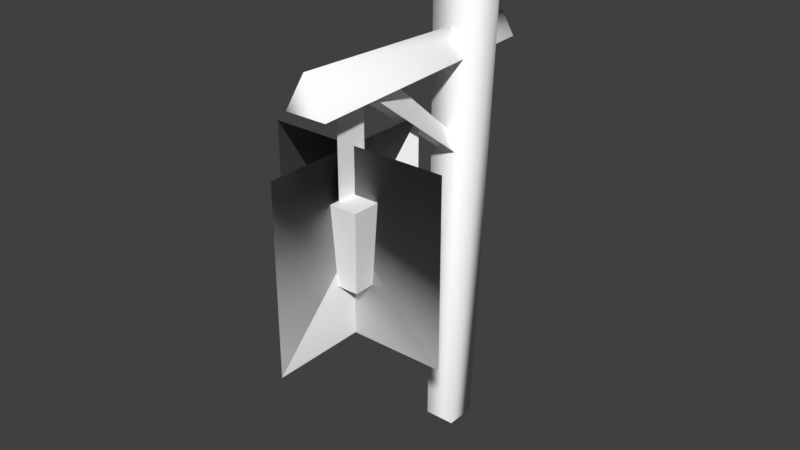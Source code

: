 # Source: lightspot.blend  (saved by Blender 2.78.0; exported with 4.5.12 LTS)
import bpy
from mathutils import Matrix  # noqa: F401  (used for matrix-valued properties, if any)

bpy.ops.wm.read_factory_settings(use_empty=True)
scene = bpy.context.scene
scene.name = 'Scene'

# ---- collections
col_collection_1 = bpy.data.collections.new('Collection 1'); scene.collection.children.link(col_collection_1)

# ---- materials (node trees are filled in below, after node groups)
mat_material = bpy.data.materials.new('Material')
mat_material.alpha_threshold = 0.0
mat_material.use_transparent_shadow = False
mat_material.roughness = 0.5
mat_material.line_color = (0.0, 0.0, 0.0, 1.0)
mat_villagestuff = bpy.data.materials.new('VillageStuff')
mat_villagestuff.alpha_threshold = 0.0
mat_villagestuff.use_transparent_shadow = False
mat_villagestuff.diffuse_color = (0.9961, 0.9961, 0.9961, 1.0)
mat_villagestuff.specular_color = (0.4688, 0.4688, 0.4688)
mat_villagestuff.roughness = 0.5
mat_villagestuff.specular_intensity = 1.0

# ---- material node trees

# ---- world
world_world = bpy.data.worlds.new('World'); scene.world = world_world
world_world.color = (0.05088, 0.05088, 0.05088)
world_world.use_sun_shadow = False
world_world.sun_shadow_jitter_overblur = 0.0
world_world.cycles.sampling_method = 'MANUAL'

# ---- meshes
me_converted_object_2_m0__001 = bpy.data.meshes.new('Converted object 2(m0).001')
me_converted_object_2_m0__001.from_pydata([(-0.9147, -120.1, 172.3), (-0.9147, -120.1, 81.91), (-0.9147, -30.49, 172.3), (-0.9147, -30.49, 81.91)], [], [(0, 1, 2), (3, 2, 1)])
me_converted_object_2_m0__001.polygons.foreach_set('use_smooth', [True] * 2)
_k = set([(1, 2)])
me_converted_object_2_m0__001.attributes.new('sharp_edge', 'BOOLEAN', 'EDGE').data.foreach_set('value', [ (min(e.vertices), max(e.vertices)) in _k for e in me_converted_object_2_m0__001.edges])
_uv = me_converted_object_2_m0__001.uv_layers.new(name='UVMap')
_uv.uv.foreach_set('vector', [0.0, 1.0, 0.0, 0.0, 1.0, 1.0, 1.0, 0.0, 1.0, 1.0, 0.0, 0.0])
me_converted_object_2_m0__001.materials.append(mat_material)
me_converted_object_2_m0__001.use_remesh_preserve_volume = False
me_converted_object_2_m0__001.use_remesh_preserve_attributes = False
me_converted_object_2_m0__001.use_mirror_vertex_groups = False
me_converted_object_2_m0__001.update()
me_converted_object_2_m0__001.normals_split_custom_set([tuple(v) for v in zip(*[iter([-0.4273, 0.5194, 0.74, 0.7691, 0.4597, 0.4441, -0.6069, 0.7133, 0.3505, 0.8245, 0.4119, 0.388, 0.3324, -0.6649, 0.6689, 0.8944, -0.4472, -0.003161])] * 3)])
me_village_lightpost_m0 = bpy.data.meshes.new('Village_Lightpost(m0)')
me_village_lightpost_m0.from_pydata([(0.1293, 28.8, 206.4), (6.654, 28.8, 195.1), (-6.396, 28.8, 195.1), (10.04, 13.25, 250.0), (10.04, -9.954, 250.0), (7.83, -12.62, 0.0), (7.83, 2.954, 0.0), (-7.747, -12.62, 0.0), (7.83, -12.62, 0.0), (-9.958, -9.954, 250.0), (7.83, 2.954, 0.0), (-7.747, 2.954, 0.0), (-9.958, 13.25, 250.0), (-9.958, -9.954, 250.0), (-7.747, 2.954, 0.0), (-7.747, -12.62, 0.0), (10.04, -9.954, 250.0), (10.04, 13.25, 250.0), (-9.958, 13.25, 250.0), (-9.958, -9.954, 250.0), (6.654, 28.8, 195.1), (0.1293, 28.8, 206.4), (0.1293, -101.2, 211.0), (10.61, -101.2, 192.8), (0.1293, 28.8, 206.4), (-6.396, 28.8, 195.1), (-10.35, -101.2, 192.8), (0.1293, -101.2, 211.0), (4.481, -5.701, 145.6), (0.1293, -1.06, 151.5), (0.1293, -63.91, 205.2), (7.57, -71.85, 195.0), (9.52, -84.51, 110.2), (9.52, -66.13, 110.2), (12.83, -62.82, 150.2), (12.83, -87.82, 150.2), (-8.862, -66.13, 110.2), (-8.862, -84.51, 110.2), (-12.17, -87.82, 150.2), (-12.17, -62.82, 150.2), (9.52, -66.13, 110.2), (-8.862, -66.13, 110.2), (-12.17, -62.82, 150.2), (12.83, -62.82, 150.2), (-8.862, -84.51, 110.2), (9.52, -84.51, 110.2), (12.83, -87.82, 150.2), (-12.17, -87.82, 150.2), (12.83, -87.82, 150.2), (12.83, -62.82, 150.2), (-12.17, -62.82, 150.2), (-12.17, -87.82, 150.2), (0.3326, -83.92, 150.1), (0.3326, -67.72, 150.1), (0.3326, -67.72, 194.8), (0.3326, -83.92, 194.8), (0.1293, -101.2, 211.0), (-10.35, -101.2, 192.8), (10.61, -101.2, 192.8), (0.1293, -1.06, 151.5), (-7.311, -71.85, 195.0), (0.1293, -63.91, 205.2), (0.1293, -1.06, 151.5), (-4.223, -5.701, 145.6)], [], [(0, 1, 2), (3, 4, 5), (5, 6, 3), (7, 8, 4), (4, 9, 7), (10, 11, 12), (12, 3, 10), (13, 12, 14), (14, 15, 13), (16, 17, 18), (18, 19, 16), (20, 21, 22), (20, 22, 23), (24, 25, 26), (24, 26, 27), (28, 29, 30), (28, 30, 31), (32, 33, 34), (34, 35, 32), (36, 37, 38), (38, 39, 36), (40, 41, 42), (42, 43, 40), (44, 45, 46), (46, 47, 44), (48, 49, 50), (50, 51, 48), (52, 53, 54), (54, 55, 52), (56, 57, 58), (59, 60, 61), (62, 63, 60)])
me_village_lightpost_m0.polygons.foreach_set('use_smooth', [True] * 32)
_uv = me_village_lightpost_m0.uv_layers.new(name='UVMap')
_uv.uv.foreach_set('vector', [0.4891, 0.4655, 0.4987, 0.4762, 0.4989, 0.4529, 0.9945, 0.7493, 0.9224, 0.7488, 0.9223, 0.008755, 0.9223, 0.008755, 0.9937, 0.008755, 0.9945, 0.7493, 0.9944, 0.007745, 0.9224, 0.007745, 0.9224, 0.7488, 0.9224, 0.7488, 0.9944, 0.7488, 0.9944, 0.007745, 0.9945, 0.005936, 0.9224, 0.005936, 0.9224, 0.7493, 0.9224, 0.7493, 0.9945, 0.7493, 0.9945, 0.005936, 0.992, 0.7497, 0.9224, 0.7493, 0.9226, 0.008755, 0.9226, 0.008755, 0.992, 0.008755, 0.992, 0.7497, 0.9492, 0.7345, 0.9603, 0.7345, 0.9603, 0.7458, 0.9603, 0.7458, 0.9492, 0.7458, 0.9492, 0.7345, 0.9948, 0.006966, 0.9185, 0.006966, 0.9185, 0.748, 0.9948, 0.006966, 0.9185, 0.748, 0.9948, 0.748, 0.9194, 0.007233, 0.9969, 0.007233, 0.9969, 0.7493, 0.9194, 0.007233, 0.9969, 0.7493, 0.9194, 0.7493, 0.9948, 0.006966, 0.9185, 0.006966, 0.9185, 0.5645, 0.9948, 0.006966, 0.9185, 0.5645, 0.9948, 0.5645, 0.5011, 0.4199, 0.5719, 0.4199, 0.5719, 0.5453, 0.5719, 0.5453, 0.5011, 0.5453, 0.5011, 0.4199, 0.5719, 0.4199, 0.5011, 0.4199, 0.5011, 0.5453, 0.5011, 0.5453, 0.5719, 0.5453, 0.5719, 0.4199, 0.5717, 0.4204, 0.5015, 0.4204, 0.5015, 0.5449, 0.5015, 0.5449, 0.5717, 0.5449, 0.5717, 0.4204, 0.5015, 0.4204, 0.5717, 0.4204, 0.5717, 0.5449, 0.5717, 0.5449, 0.5015, 0.5449, 0.5015, 0.4204, 0.2878, 0.4189, 0.3576, 0.4189, 0.3576, 0.4992, 0.3576, 0.4992, 0.2878, 0.4992, 0.2878, 0.4189, 0.5013, 0.5479, 0.5708, 0.5479, 0.5708, 0.7488, 0.5708, 0.7488, 0.5013, 0.7488, 0.5013, 0.5479, 0.4891, 0.4655, 0.4989, 0.4529, 0.4987, 0.4762, 0.9194, 0.007233, 0.9969, 0.5657, 0.9194, 0.5657, 0.9194, 0.007233, 0.9969, 0.007233, 0.9969, 0.5657])
me_village_lightpost_m0.materials.append(mat_villagestuff)
me_village_lightpost_m0.use_remesh_preserve_volume = False
me_village_lightpost_m0.use_remesh_preserve_attributes = False
me_village_lightpost_m0.use_mirror_vertex_groups = False
me_village_lightpost_m0.update()
me_village_lightpost_m0.normals_split_custom_set([tuple(v) for v in zip(*[iter([-0.4272, 0.5194, 0.74, 0.7691, 0.4597, 0.4441, -0.607, 0.7133, 0.3504, 0.8245, 0.4119, 0.388, 0.3324, -0.6648, 0.669, 0.8944, -0.4472, -0.003166, 0.8944, -0.4472, -0.003166, 0.4471, 0.8935, -0.04081, 0.8245, 0.4119, 0.388, -0.4472, -0.8944, 0.005585, 0.8944, -0.4472, -0.003159, 0.3324, -0.6648, 0.669, 0.3324, -0.6648, 0.669, -0.8174, -0.4087, 0.4059, -0.4472, -0.8944, 0.005585, 0.4471, 0.8935, -0.04075, -0.8943, 0.4468, -0.02633, -0.3402, 0.6799, 0.6496, -0.3402, 0.6799, 0.6496, 0.8245, 0.4119, 0.3881, 0.4471, 0.8935, -0.04075, -0.8175, -0.4087, 0.4058, -0.3403, 0.68, 0.6495, -0.8943, 0.4468, -0.02632, -0.8943, 0.4468, -0.02632, -0.4472, -0.8944, 0.005549, -0.8175, -0.4087, 0.4058, 0.3324, -0.6648, 0.669, 0.8245, 0.4119, 0.388, -0.3402, 0.68, 0.6495, -0.3402, 0.68, 0.6495, -0.8175, -0.4087, 0.4059, 0.3324, -0.6648, 0.669, 0.7691, 0.4597, 0.4441, -0.4273, 0.5194, 0.7401, 0.4387, -0.4799, 0.7598, 0.7691, 0.4597, 0.4441, 0.4387, -0.4799, 0.7598, 0.6177, -0.7009, 0.3567, -0.4272, 0.5195, 0.74, -0.607, 0.7133, 0.3505, -0.78, -0.4346, 0.4503, -0.4272, 0.5195, 0.74, -0.78, -0.4346, 0.4503, 0.4387, -0.4799, 0.7598, 0.8658, 0.3248, 0.3806, 0.8658, 0.3248, 0.3806, 0.8658, 0.3248, 0.3806, 0.8658, 0.3248, 0.3806, 0.8658, 0.3248, 0.3806, 0.8658, 0.3248, 0.3806, 0.9966, 0.0, -0.08244, 0.9966, 0.0, -0.08244, 0.9966, 0.0, -0.08244, 0.9966, 0.0, -0.08244, 0.9966, 0.0, -0.08244, 0.9966, 0.0, -0.08244, -0.9966, 0.0, -0.08244, -0.9966, 0.0, -0.08244, -0.9966, 0.0, -0.08244, -0.9966, 0.0, -0.08244, -0.9966, 0.0, -0.08244, -0.9966, 0.0, -0.08244, 0.0, 0.9966, -0.08244, 0.0, 0.9966, -0.08244, 0.0, 0.9966, -0.08244, 0.0, 0.9966, -0.08244, 0.0, 0.9966, -0.08244, 0.0, 0.9966, -0.08244, 0.0, -0.9966, -0.08244, 0.0, -0.9966, -0.08244, 0.0, -0.9966, -0.08244, 0.0, -0.9966, -0.08244, 0.0, -0.9966, -0.08244, 0.0, -0.9966, -0.08244, 0.0, 0.0, 1.0, 0.0, 0.0, 1.0, 0.0, 0.0, 1.0, 0.0, 0.0, 1.0, 0.0, 0.0, 1.0, 0.0, 0.0, 1.0, 1.0, 0.0, -4.465e-07, 1.0, 0.0, -4.465e-07, 1.0, 0.0, -4.465e-07, 1.0, 0.0, -4.465e-07, 1.0, 0.0, -4.465e-07, 1.0, 0.0, -4.465e-07, 0.4386, -0.4799, 0.7598, -0.78, -0.4346, 0.4503, 0.6177, -0.7009, 0.3567, -0.8658, 0.3248, 0.3806, -0.8658, 0.3248, 0.3806, -0.8658, 0.3248, 0.3806, -0.8658, 0.3248, 0.3806, -0.8658, 0.3248, 0.3806, -0.8658, 0.3248, 0.3806])] * 3)])
me_converted_object_2_m0 = bpy.data.meshes.new('Converted object 2(m0)')
me_converted_object_2_m0.from_pydata([(-0.9147, -120.1, 172.3), (-0.9147, -120.1, 81.91), (-0.9147, -30.49, 172.3), (-0.9147, -30.49, 81.91)], [], [(0, 1, 2), (3, 2, 1)])
me_converted_object_2_m0.polygons.foreach_set('use_smooth', [True] * 2)
_k = set([(1, 2)])
me_converted_object_2_m0.attributes.new('sharp_edge', 'BOOLEAN', 'EDGE').data.foreach_set('value', [ (min(e.vertices), max(e.vertices)) in _k for e in me_converted_object_2_m0.edges])
_uv = me_converted_object_2_m0.uv_layers.new(name='UVMap')
_uv.uv.foreach_set('vector', [0.0, 1.0, 0.0, 0.0, 1.0, 1.0, 1.0, 0.0, 1.0, 1.0, 0.0, 0.0])
me_converted_object_2_m0.materials.append(mat_material)
me_converted_object_2_m0.use_remesh_preserve_volume = False
me_converted_object_2_m0.use_remesh_preserve_attributes = False
me_converted_object_2_m0.use_mirror_vertex_groups = False
me_converted_object_2_m0.update()
me_converted_object_2_m0.normals_split_custom_set([tuple(v) for v in zip(*[iter([-0.4273, 0.5194, 0.74, 0.7691, 0.4597, 0.4441, -0.6069, 0.7133, 0.3505, 0.8245, 0.4119, 0.388, 0.3324, -0.6649, 0.6689, 0.8944, -0.4472, -0.003161])] * 3)])

# ---- objects
ob_converted_object_2_m0__001 = bpy.data.objects.new('Converted object 2(m0).001', me_converted_object_2_m0__001)
ob_village_lightpost_m0 = bpy.data.objects.new('Village_Lightpost(m0)', me_village_lightpost_m0)
ob_converted_object_2_m0 = bpy.data.objects.new('Converted object 2(m0)', me_converted_object_2_m0)

# ---- transforms, parenting, visibility, modifiers, constraints
ob_converted_object_2_m0__001.location = (0.0, 0.0, 0.0)
ob_converted_object_2_m0__001.rotation_euler = (1.748e-07, -0.0, 0.0)
ob_converted_object_2_m0__001.scale = (0.01617, 0.01617, 0.01617)
ob_converted_object_2_m0__001.lineart.crease_threshold = 0.0
ob_village_lightpost_m0.location = (0.0, 0.0, 0.0)
ob_village_lightpost_m0.rotation_euler = (1.748e-07, -0.0, 0.0)
ob_village_lightpost_m0.scale = (0.01617, 0.01617, 0.01617)
ob_village_lightpost_m0.lineart.crease_threshold = 0.0
ob_converted_object_2_m0.location = (-1.2, -1.184, 0.0)
ob_converted_object_2_m0.rotation_euler = (1.748e-07, -0.0, 1.571)
ob_converted_object_2_m0.scale = (0.01617, 0.01617, 0.01617)
ob_converted_object_2_m0.lineart.crease_threshold = 0.0

# ---- collection membership
col_collection_1.objects.link(ob_converted_object_2_m0__001)
col_collection_1.objects.link(ob_village_lightpost_m0)
col_collection_1.objects.link(ob_converted_object_2_m0)

# ---- scene / render settings (as saved in the file)
scene.frame_start = 1; scene.frame_end = 250; scene.frame_set(1)
scene.render.engine = 'BLENDER_EEVEE_NEXT'
scene.render.resolution_percentage = 50
scene.render.dither_intensity = 0.0
scene.cycles.use_denoising = False
scene.cycles.samples = 128
scene.cycles.sampling_pattern = 'TABULATED_SOBOL'
scene.cycles.light_sampling_threshold = 0.0
scene.cycles.use_adaptive_sampling = False
scene.cycles.use_light_tree = False
scene.cycles.blur_glossy = 0.0
scene.cycles.sample_clamp_indirect = 0.0
scene.view_settings.view_transform = 'Standard'
bpy.context.view_layer.update()

# ---- added for rendering (the .blend has no active camera and no usable light): camera, sun
cam_auto = bpy.data.cameras.new('AutoCamera')
cam_auto.lens = 50.0
cam_auto.sensor_width = 36.0
cam_auto.clip_end = 1000.0
ob_auto_camera = bpy.data.objects.new('AutoCamera', cam_auto)
scene.collection.objects.link(ob_auto_camera)
ob_auto_camera.location = (4.57117, -6.20228, 5.66386)
ob_auto_camera.rotation_euler = (1.09748, -7.21219e-08, 0.694738)
scene.camera = ob_auto_camera
light_auto_sun = bpy.data.lights.new('AutoSun', 'SUN')
light_auto_sun.energy = 3.0
light_auto_sun.angle = 0.0523599
ob_auto_sun = bpy.data.objects.new('AutoSun', light_auto_sun)
scene.collection.objects.link(ob_auto_sun)
ob_auto_sun.rotation_euler = (0.872665, 0.174533, 0.523599)
bpy.context.view_layer.update()
